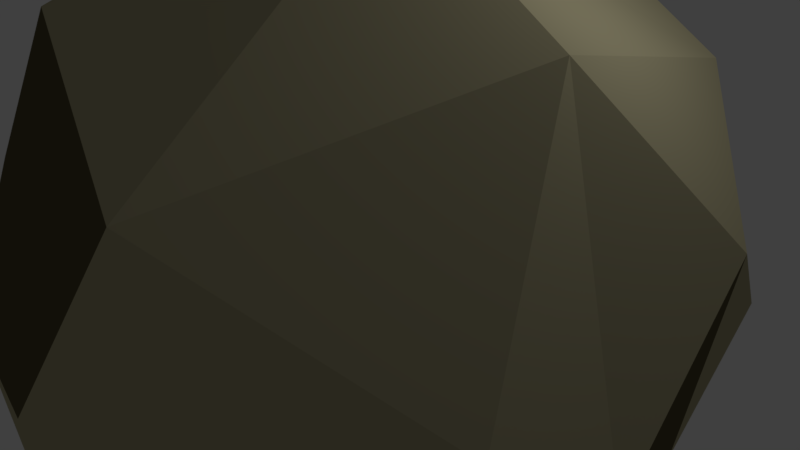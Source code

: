 # Source: Moon.blend  (saved by Blender 2.78.0; exported with 4.5.12 LTS)
import bpy
from mathutils import Matrix  # noqa: F401  (used for matrix-valued properties, if any)

bpy.ops.wm.read_factory_settings(use_empty=True)
scene = bpy.context.scene
scene.name = 'Scene'

# ---- collections
col_collection_1 = bpy.data.collections.new('Collection 1'); scene.collection.children.link(col_collection_1)

# ---- materials (node trees are filled in below, after node groups)
mat_material_001 = bpy.data.materials.new('Material.001')
mat_material_001.alpha_threshold = 0.0
mat_material_001.use_transparent_shadow = False
mat_material_001.diffuse_color = (0.4575, 0.4191, 0.2593, 1.0)
mat_material_001.roughness = 0.5
mat_material_001.specular_intensity = 0.0
mat_material_002 = bpy.data.materials.new('Material.002')
mat_material_002.alpha_threshold = 0.0
mat_material_002.use_transparent_shadow = False
mat_material_002.diffuse_color = (0.1193, 0.1017, 0.05272, 1.0)
mat_material_002.roughness = 0.5
mat_material_002.specular_intensity = 0.0

# ---- material node trees

# ---- world
world_world = bpy.data.worlds.new('World'); scene.world = world_world
world_world.color = (0.05088, 0.05088, 0.05088)
world_world.use_sun_shadow = False
world_world.sun_shadow_jitter_overblur = 0.0
world_world.cycles.sampling_method = 'MANUAL'

# ---- cameras
cam_camera = bpy.data.cameras.new('Camera')
cam_camera.clip_end = 100.0
cam_camera.lens = 35.0
cam_camera.sensor_width = 32.0
cam_camera.sensor_height = 18.0
cam_camera.ortho_scale = 7.314
cam_camera.dof.focus_distance = 0.0
cam_camera.dof.aperture_fstop = 128.0

# ---- lights
light_lamp = bpy.data.lights.new('Lamp', 'POINT')
light_lamp.transmission_factor = 0.0
light_lamp.cutoff_distance = 30.0
light_lamp.energy = 100.0
light_lamp.shadow_buffer_clip_start = 1.001
light_lamp.shadow_soft_size = 0.1
light_lamp.shadow_maximum_resolution = 0.006
light_lamp.use_absolute_resolution = True

# ---- meshes
me_icosphere = bpy.data.meshes.new('Icosphere')
me_icosphere.from_pydata([(-0.07975, 0.07118, -0.9769), (-0.5927, -0.1645, -0.788), (-0.5978, 0.5361, 0.3943), (-0.08734, -0.5945, -0.8033), (0.7613, -0.5665, -0.3557), (0.4697, 0.7783, -0.4383), (0.9578, -0.2042, -0.11), (0.9456, 0.1771, 0.305), (0.1554, -1.01, 0.08487), (-0.1407, -0.9156, -0.4128), (0.8776, -0.5163, 0.1386), (0.275, -0.8317, 0.4672), (-0.9053, -0.3961, -0.2073), (-0.5022, -0.8862, -0.05183), (-0.6591, -0.6773, 0.2789), (-0.6972, 0.7697, 0.1133), (-1.006, 0.05188, 0.1093), (0.4154, 0.9399, 0.0589), (-0.2694, 0.9447, 0.2854), (0.2313, -0.1291, 1.013), (-0.6028, -0.1246, 0.6548), (-0.3221, -0.04961, 0.9427), (-0.2766, 0.2906, 0.8829), (0.1945, 0.5193, 0.8575), (0.6202, 0.5643, 0.5642), (-0.6774, 0.3555, 0.7065), (-0.3763, -0.6228, 0.7054), (0.7178, -0.1615, 0.7282), (0.7938, 0.6351, -0.07074), (-0.9146, -0.2248, 0.3501), (-0.122, -0.8095, 0.3646), (-0.3297, 0.7632, -0.5208), (-0.7859, 0.3288, -0.5691), (-0.5049, -0.613, -0.5318), (0.3815, -0.735, -0.4065), (0.8262, 0.244, -0.3399), (0.1158, 0.5648, -0.8392), (0.632, 0.0855, -0.8242), (0.405, -0.5014, -0.7743)], [], [(1, 12, 16), (31, 15, 5), (5, 28, 35), (27, 24, 19), (19, 23, 22), (19, 24, 23), (22, 21, 19), (23, 25, 22), (24, 18, 23), (23, 18, 25), (18, 2, 25), (22, 25, 21), (25, 20, 21), (20, 29, 26), (29, 14, 26), (20, 26, 21), (21, 26, 19), (26, 11, 19), (14, 30, 26), (26, 30, 11), (11, 27, 19), (7, 24, 27), (35, 28, 7), (28, 17, 7), (7, 17, 24), (17, 18, 24), (5, 15, 18), (18, 15, 2), (16, 25, 2), (16, 20, 25), (16, 29, 20), (16, 12, 29), (12, 14, 29), (13, 30, 14), (9, 8, 13), (13, 8, 30), (8, 11, 30), (11, 10, 27), (4, 6, 10), (10, 6, 27), (6, 7, 27), (28, 5, 17), (17, 5, 18), (15, 16, 2), (31, 32, 15), (15, 32, 16), (32, 1, 16), (12, 33, 14), (14, 33, 13), (33, 9, 13), (9, 34, 8), (8, 10, 11), (8, 34, 10), (34, 4, 10), (6, 35, 7), (4, 35, 6), (0, 36, 37), (37, 36, 5), (0, 31, 36), (36, 31, 5), (0, 32, 31), (0, 1, 32), (1, 33, 12), (0, 3, 1), (1, 3, 33), (4, 37, 35), (35, 37, 5), (4, 38, 37), (38, 0, 37), (33, 3, 9), (3, 34, 9), (3, 38, 34), (0, 38, 3), (38, 4, 34)])
me_icosphere.polygons.foreach_set('material_index', [0, 0, 0, 0, 1, 0, 0, 0, 0, 0, 1, 0, 0, 0, 0, 0, 0, 0, 1, 1, 0, 0, 0, 0, 0, 0, 0, 1, 1, 0, 0, 0, 0, 1, 0, 1, 1, 0, 0, 0, 0, 0, 1, 1, 0, 0, 0, 0, 0, 0, 0, 0, 0, 0, 1, 1, 0, 0, 0, 1, 0, 0, 1, 1, 1, 1, 0, 0, 0, 0, 0, 0, 0, 0])
me_icosphere.materials.append(mat_material_001)
me_icosphere.materials.append(mat_material_002)
me_icosphere.use_remesh_preserve_volume = False
me_icosphere.use_remesh_preserve_attributes = False
me_icosphere.use_mirror_vertex_groups = False
me_icosphere.update()

# ---- objects
ob_icosphere = bpy.data.objects.new('Icosphere', me_icosphere)
ob_lamp = bpy.data.objects.new('Lamp', light_lamp)
ob_camera = bpy.data.objects.new('Camera', cam_camera)

# ---- transforms, parenting, visibility, modifiers, constraints
ob_icosphere.location = (0.0, 0.0, 0.0)
ob_icosphere.scale = (4.706, 4.706, 4.706)
ob_icosphere.lineart.crease_threshold = 0.0
ob_lamp.location = (4.076, 1.005, 5.904)
ob_lamp.rotation_euler = (0.6503, 0.05522, 1.866)
ob_lamp.lock_rotations_4d = False
ob_lamp.empty_display_type = 'ARROWS'
ob_lamp.color = (0.0, 0.0, 0.0, 0.0)
ob_lamp.lineart.crease_threshold = 0.0
ob_camera.location = (7.481, -6.508, 5.344)
ob_camera.rotation_euler = (1.109, 0.0, 0.8149)
ob_camera.lock_rotations_4d = False
ob_camera.empty_display_type = 'ARROWS'
ob_camera.color = (0.0, 0.0, 0.0, 0.0)
ob_camera.display_type = 'WIRE'
ob_camera.lineart.crease_threshold = 0.0

# ---- collection membership
col_collection_1.objects.link(ob_icosphere)
col_collection_1.objects.link(ob_lamp)
col_collection_1.objects.link(ob_camera)

# ---- scene / render settings (as saved in the file)
scene.camera = ob_camera
scene.frame_start = 1; scene.frame_end = 250; scene.frame_set(1)
scene.render.engine = 'BLENDER_EEVEE_NEXT'
scene.render.resolution_percentage = 50
scene.render.dither_intensity = 0.0
scene.cycles.use_denoising = False
scene.cycles.samples = 128
scene.cycles.sampling_pattern = 'TABULATED_SOBOL'
scene.cycles.light_sampling_threshold = 0.0
scene.cycles.use_adaptive_sampling = False
scene.cycles.use_light_tree = False
scene.cycles.blur_glossy = 0.0
scene.cycles.sample_clamp_indirect = 0.0
scene.view_settings.view_transform = 'Standard'
bpy.context.view_layer.update()

